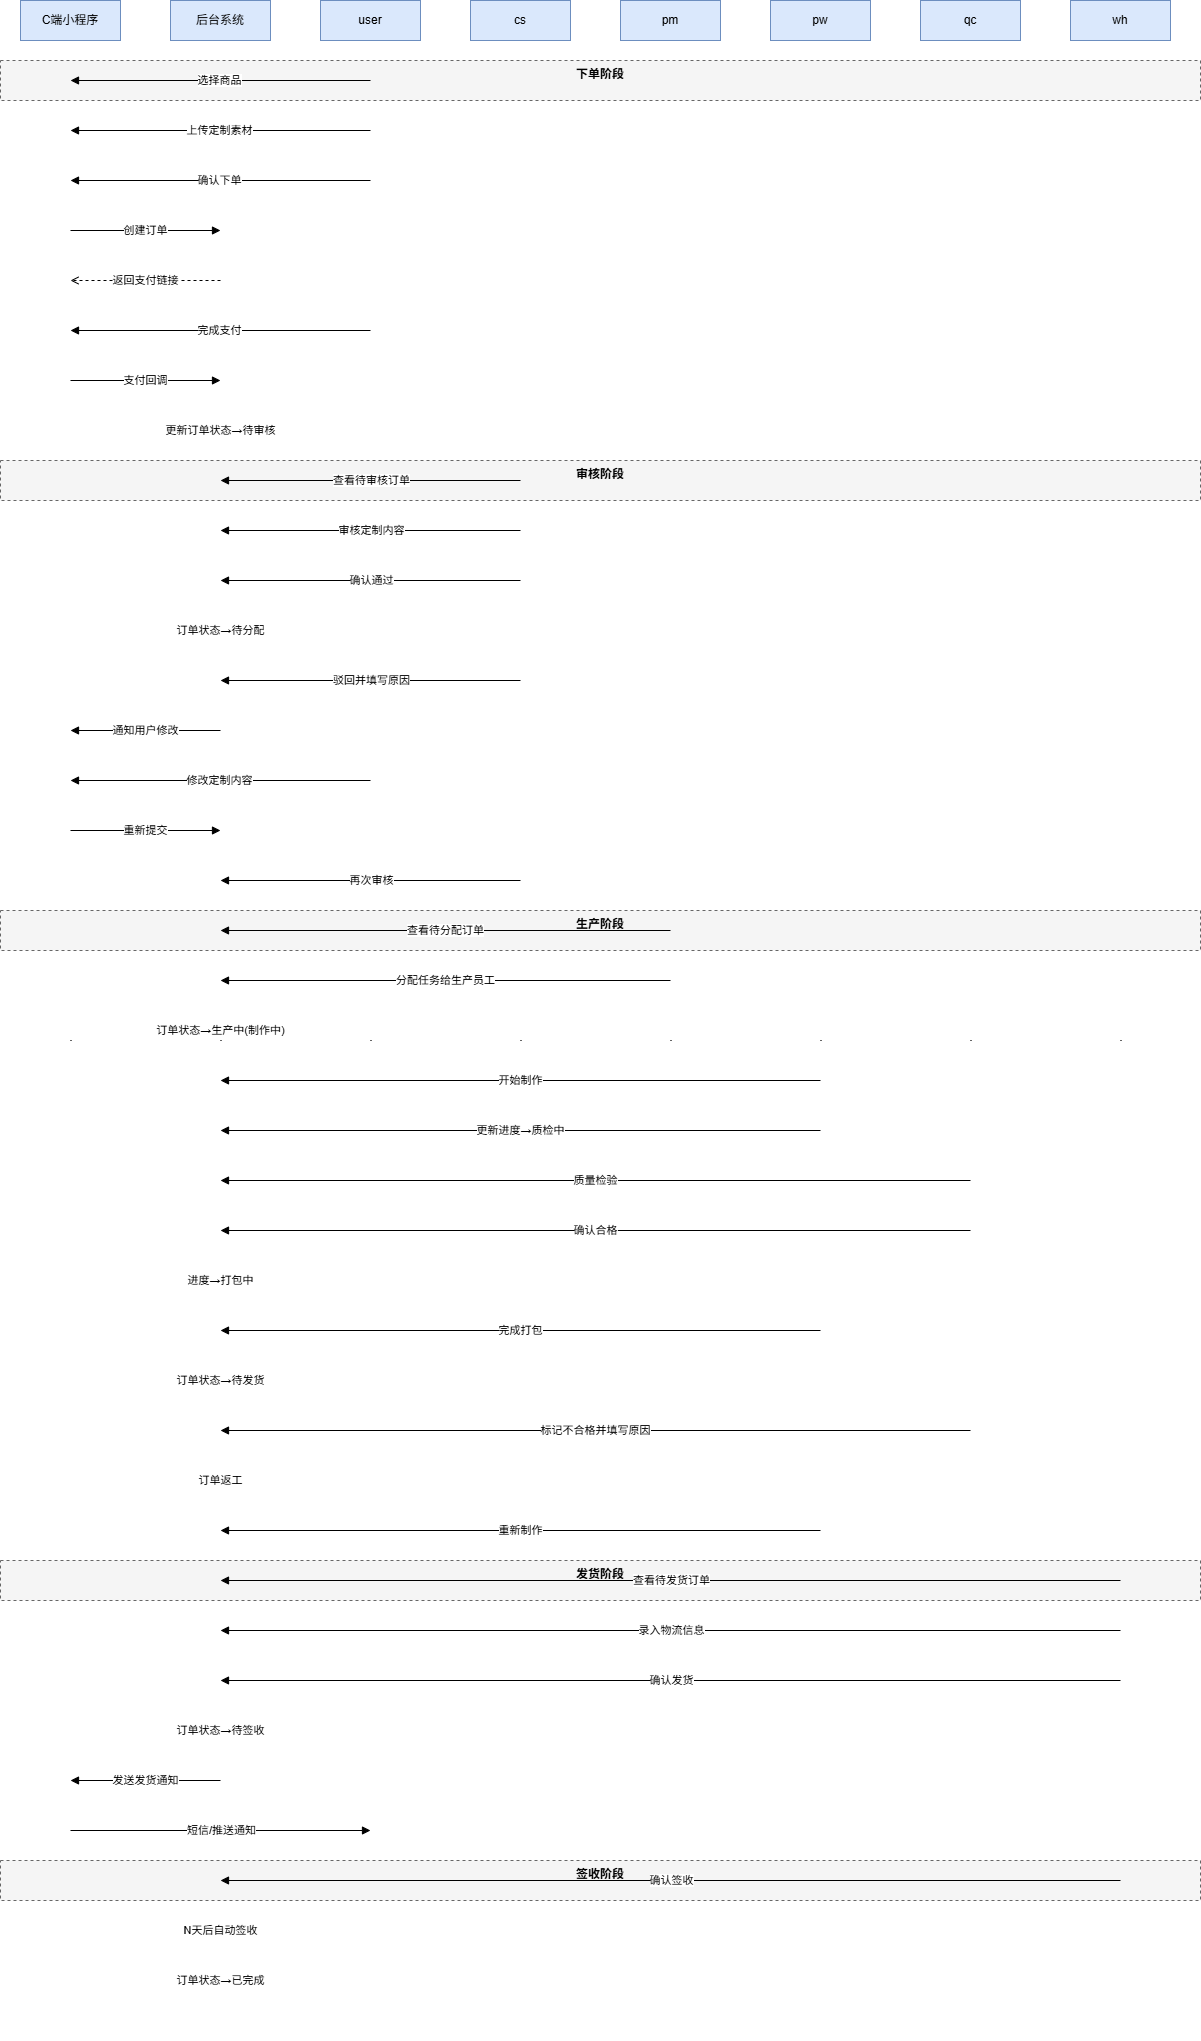

The diagram above was exported from draw.io. Its source (the exported page's mxGraphModel, read from the mxfile embedded in the PNG):
<mxGraphModel dx="1405" dy="1287" grid="1" gridSize="10" guides="1" tooltips="1" connect="1" arrows="1" fold="1" page="1" pageScale="1" pageWidth="827" pageHeight="1169" math="0" shadow="0">
  <root>
    <mxCell id="0" />
    <mxCell id="1" parent="0" />
    <mxCell id="2" parent="1" style="rounded=0;whiteSpace=wrap;html=1;fillColor=#dae8fc;strokeColor=#6c8ebf;" value="C端小程序" vertex="1">
      <mxGeometry height="40" width="100" x="50" y="40" as="geometry" />
    </mxCell>
    <mxCell id="3" parent="1" style="line;strokeWidth=1;fillColor=none;align=left;verticalAlign=middle;spacingTop=-1;spacingLeft=3;spacingRight=3;rotatable=0;labelPosition=right;points=[];portConstraint=eastwest;strokeColor=#666666;dashed=1;" value="" vertex="1">
      <mxGeometry height="2000" width="1" x="100" y="80" as="geometry" />
    </mxCell>
    <mxCell id="4" parent="1" style="rounded=0;whiteSpace=wrap;html=1;fillColor=#dae8fc;strokeColor=#6c8ebf;" value="后台系统" vertex="1">
      <mxGeometry height="40" width="100" x="200" y="40" as="geometry" />
    </mxCell>
    <mxCell id="5" parent="1" style="line;strokeWidth=1;fillColor=none;align=left;verticalAlign=middle;spacingTop=-1;spacingLeft=3;spacingRight=3;rotatable=0;labelPosition=right;points=[];portConstraint=eastwest;strokeColor=#666666;dashed=1;" value="" vertex="1">
      <mxGeometry height="2000" width="1" x="250" y="80" as="geometry" />
    </mxCell>
    <mxCell id="6" parent="1" style="rounded=0;whiteSpace=wrap;html=1;fillColor=#dae8fc;strokeColor=#6c8ebf;" value="user" vertex="1">
      <mxGeometry height="40" width="100" x="350" y="40" as="geometry" />
    </mxCell>
    <mxCell id="7" parent="1" style="line;strokeWidth=1;fillColor=none;align=left;verticalAlign=middle;spacingTop=-1;spacingLeft=3;spacingRight=3;rotatable=0;labelPosition=right;points=[];portConstraint=eastwest;strokeColor=#666666;dashed=1;" value="" vertex="1">
      <mxGeometry height="2000" width="1" x="400" y="80" as="geometry" />
    </mxCell>
    <mxCell id="8" parent="1" style="rounded=0;whiteSpace=wrap;html=1;fillColor=#dae8fc;strokeColor=#6c8ebf;" value="cs" vertex="1">
      <mxGeometry height="40" width="100" x="500" y="40" as="geometry" />
    </mxCell>
    <mxCell id="9" parent="1" style="line;strokeWidth=1;fillColor=none;align=left;verticalAlign=middle;spacingTop=-1;spacingLeft=3;spacingRight=3;rotatable=0;labelPosition=right;points=[];portConstraint=eastwest;strokeColor=#666666;dashed=1;" value="" vertex="1">
      <mxGeometry height="2000" width="1" x="550" y="80" as="geometry" />
    </mxCell>
    <mxCell id="10" parent="1" style="rounded=0;whiteSpace=wrap;html=1;fillColor=#dae8fc;strokeColor=#6c8ebf;" value="pm" vertex="1">
      <mxGeometry height="40" width="100" x="650" y="40" as="geometry" />
    </mxCell>
    <mxCell id="11" parent="1" style="line;strokeWidth=1;fillColor=none;align=left;verticalAlign=middle;spacingTop=-1;spacingLeft=3;spacingRight=3;rotatable=0;labelPosition=right;points=[];portConstraint=eastwest;strokeColor=#666666;dashed=1;" value="" vertex="1">
      <mxGeometry height="2000" width="1" x="700" y="80" as="geometry" />
    </mxCell>
    <mxCell id="12" parent="1" style="rounded=0;whiteSpace=wrap;html=1;fillColor=#dae8fc;strokeColor=#6c8ebf;" value="pw" vertex="1">
      <mxGeometry height="40" width="100" x="800" y="40" as="geometry" />
    </mxCell>
    <mxCell id="13" parent="1" style="line;strokeWidth=1;fillColor=none;align=left;verticalAlign=middle;spacingTop=-1;spacingLeft=3;spacingRight=3;rotatable=0;labelPosition=right;points=[];portConstraint=eastwest;strokeColor=#666666;dashed=1;" value="" vertex="1">
      <mxGeometry height="2000" width="1" x="850" y="80" as="geometry" />
    </mxCell>
    <mxCell id="14" parent="1" style="rounded=0;whiteSpace=wrap;html=1;fillColor=#dae8fc;strokeColor=#6c8ebf;" value="qc" vertex="1">
      <mxGeometry height="40" width="100" x="950" y="40" as="geometry" />
    </mxCell>
    <mxCell id="15" parent="1" style="line;strokeWidth=1;fillColor=none;align=left;verticalAlign=middle;spacingTop=-1;spacingLeft=3;spacingRight=3;rotatable=0;labelPosition=right;points=[];portConstraint=eastwest;strokeColor=#666666;dashed=1;" value="" vertex="1">
      <mxGeometry height="2000" width="1" x="1000" y="80" as="geometry" />
    </mxCell>
    <mxCell id="16" parent="1" style="rounded=0;whiteSpace=wrap;html=1;fillColor=#dae8fc;strokeColor=#6c8ebf;" value="wh" vertex="1">
      <mxGeometry height="40" width="100" x="1100" y="40" as="geometry" />
    </mxCell>
    <mxCell id="17" parent="1" style="line;strokeWidth=1;fillColor=none;align=left;verticalAlign=middle;spacingTop=-1;spacingLeft=3;spacingRight=3;rotatable=0;labelPosition=right;points=[];portConstraint=eastwest;strokeColor=#666666;dashed=1;" value="" vertex="1">
      <mxGeometry height="2000" width="1" x="1150" y="80" as="geometry" />
    </mxCell>
    <mxCell id="18" parent="1" style="shape=rectangle;whiteSpace=wrap;html=1;fillColor=#f5f5f5;strokeColor=#666666;dashed=1;verticalAlign=top;fontStyle=1;" value="下单阶段" vertex="1">
      <mxGeometry height="40" width="1200" x="30" y="100" as="geometry" />
    </mxCell>
    <mxCell id="19" parent="1" style="shape=rectangle;whiteSpace=wrap;html=1;fillColor=#f5f5f5;strokeColor=#666666;dashed=1;verticalAlign=top;fontStyle=1;" value="审核阶段" vertex="1">
      <mxGeometry height="40" width="1200" x="30" y="500" as="geometry" />
    </mxCell>
    <mxCell id="20" parent="1" style="shape=rectangle;whiteSpace=wrap;html=1;fillColor=#f5f5f5;strokeColor=#666666;dashed=1;verticalAlign=top;fontStyle=1;" value="生产阶段" vertex="1">
      <mxGeometry height="40" width="1200" x="30" y="950" as="geometry" />
    </mxCell>
    <mxCell id="21" parent="1" style="shape=rectangle;whiteSpace=wrap;html=1;fillColor=#f5f5f5;strokeColor=#666666;dashed=1;verticalAlign=top;fontStyle=1;" value="发货阶段" vertex="1">
      <mxGeometry height="40" width="1200" x="30" y="1600" as="geometry" />
    </mxCell>
    <mxCell id="22" parent="1" style="shape=rectangle;whiteSpace=wrap;html=1;fillColor=#f5f5f5;strokeColor=#666666;dashed=1;verticalAlign=top;fontStyle=1;" value="签收阶段" vertex="1">
      <mxGeometry height="40" width="1200" x="30" y="1900" as="geometry" />
    </mxCell>
    <mxCell id="23" edge="1" parent="1" style="endArrow=block;html=1;rounded=0;endFill=1;" value="选择商品">
      <mxGeometry relative="1" as="geometry">
        <mxPoint x="400" y="120" as="sourcePoint" />
        <mxPoint x="100" y="120" as="targetPoint" />
      </mxGeometry>
    </mxCell>
    <mxCell id="24" edge="1" parent="1" style="endArrow=block;html=1;rounded=0;endFill=1;" value="上传定制素材">
      <mxGeometry relative="1" as="geometry">
        <mxPoint x="400" y="170" as="sourcePoint" />
        <mxPoint x="100" y="170" as="targetPoint" />
      </mxGeometry>
    </mxCell>
    <mxCell id="25" edge="1" parent="1" style="endArrow=block;html=1;rounded=0;endFill=1;" value="确认下单">
      <mxGeometry relative="1" as="geometry">
        <mxPoint x="400" y="220" as="sourcePoint" />
        <mxPoint x="100" y="220" as="targetPoint" />
      </mxGeometry>
    </mxCell>
    <mxCell id="26" edge="1" parent="1" style="endArrow=block;html=1;rounded=0;endFill=1;" value="创建订单">
      <mxGeometry relative="1" as="geometry">
        <mxPoint x="100" y="270" as="sourcePoint" />
        <mxPoint x="250" y="270" as="targetPoint" />
      </mxGeometry>
    </mxCell>
    <mxCell id="27" edge="1" parent="1" style="endArrow=open;html=1;rounded=0;dashed=1;" value="返回支付链接">
      <mxGeometry relative="1" as="geometry">
        <mxPoint x="250" y="320" as="sourcePoint" />
        <mxPoint x="100" y="320" as="targetPoint" />
      </mxGeometry>
    </mxCell>
    <mxCell id="28" edge="1" parent="1" style="endArrow=block;html=1;rounded=0;endFill=1;" value="完成支付">
      <mxGeometry relative="1" as="geometry">
        <mxPoint x="400" y="370" as="sourcePoint" />
        <mxPoint x="100" y="370" as="targetPoint" />
      </mxGeometry>
    </mxCell>
    <mxCell id="29" edge="1" parent="1" style="endArrow=block;html=1;rounded=0;endFill=1;" value="支付回调">
      <mxGeometry relative="1" as="geometry">
        <mxPoint x="100" y="420" as="sourcePoint" />
        <mxPoint x="250" y="420" as="targetPoint" />
      </mxGeometry>
    </mxCell>
    <mxCell id="30" edge="1" parent="1" style="endArrow=block;html=1;rounded=0;endFill=1;" value="更新订单状态→待审核">
      <mxGeometry relative="1" as="geometry">
        <mxPoint x="250" y="470" as="sourcePoint" />
        <mxPoint x="250" y="470" as="targetPoint" />
      </mxGeometry>
    </mxCell>
    <mxCell id="31" edge="1" parent="1" style="endArrow=block;html=1;rounded=0;endFill=1;" value="查看待审核订单">
      <mxGeometry relative="1" as="geometry">
        <mxPoint x="550" y="520" as="sourcePoint" />
        <mxPoint x="250" y="520" as="targetPoint" />
      </mxGeometry>
    </mxCell>
    <mxCell id="32" edge="1" parent="1" style="endArrow=block;html=1;rounded=0;endFill=1;" value="审核定制内容">
      <mxGeometry relative="1" as="geometry">
        <mxPoint x="550" y="570" as="sourcePoint" />
        <mxPoint x="250" y="570" as="targetPoint" />
      </mxGeometry>
    </mxCell>
    <mxCell id="33" edge="1" parent="1" style="endArrow=block;html=1;rounded=0;endFill=1;" value="确认通过">
      <mxGeometry relative="1" as="geometry">
        <mxPoint x="550" y="620" as="sourcePoint" />
        <mxPoint x="250" y="620" as="targetPoint" />
      </mxGeometry>
    </mxCell>
    <mxCell id="34" edge="1" parent="1" style="endArrow=block;html=1;rounded=0;endFill=1;" value="订单状态→待分配">
      <mxGeometry relative="1" as="geometry">
        <mxPoint x="250" y="670" as="sourcePoint" />
        <mxPoint x="250" y="670" as="targetPoint" />
      </mxGeometry>
    </mxCell>
    <mxCell id="35" edge="1" parent="1" style="endArrow=block;html=1;rounded=0;endFill=1;" value="驳回并填写原因">
      <mxGeometry relative="1" as="geometry">
        <mxPoint x="550" y="720" as="sourcePoint" />
        <mxPoint x="250" y="720" as="targetPoint" />
      </mxGeometry>
    </mxCell>
    <mxCell id="36" edge="1" parent="1" style="endArrow=block;html=1;rounded=0;endFill=1;" value="通知用户修改">
      <mxGeometry relative="1" as="geometry">
        <mxPoint x="250" y="770" as="sourcePoint" />
        <mxPoint x="100" y="770" as="targetPoint" />
      </mxGeometry>
    </mxCell>
    <mxCell id="37" edge="1" parent="1" style="endArrow=block;html=1;rounded=0;endFill=1;" value="修改定制内容">
      <mxGeometry relative="1" as="geometry">
        <mxPoint x="400" y="820" as="sourcePoint" />
        <mxPoint x="100" y="820" as="targetPoint" />
      </mxGeometry>
    </mxCell>
    <mxCell id="38" edge="1" parent="1" style="endArrow=block;html=1;rounded=0;endFill=1;" value="重新提交">
      <mxGeometry relative="1" as="geometry">
        <mxPoint x="100" y="870" as="sourcePoint" />
        <mxPoint x="250" y="870" as="targetPoint" />
      </mxGeometry>
    </mxCell>
    <mxCell id="39" edge="1" parent="1" style="endArrow=block;html=1;rounded=0;endFill=1;" value="再次审核">
      <mxGeometry relative="1" as="geometry">
        <mxPoint x="550" y="920" as="sourcePoint" />
        <mxPoint x="250" y="920" as="targetPoint" />
      </mxGeometry>
    </mxCell>
    <mxCell id="40" edge="1" parent="1" style="endArrow=block;html=1;rounded=0;endFill=1;" value="查看待分配订单">
      <mxGeometry relative="1" as="geometry">
        <mxPoint x="700" y="970" as="sourcePoint" />
        <mxPoint x="250" y="970" as="targetPoint" />
      </mxGeometry>
    </mxCell>
    <mxCell id="41" edge="1" parent="1" style="endArrow=block;html=1;rounded=0;endFill=1;" value="分配任务给生产员工">
      <mxGeometry relative="1" as="geometry">
        <mxPoint x="700" y="1020" as="sourcePoint" />
        <mxPoint x="250" y="1020" as="targetPoint" />
      </mxGeometry>
    </mxCell>
    <mxCell id="42" edge="1" parent="1" style="endArrow=block;html=1;rounded=0;endFill=1;" value="订单状态→生产中(制作中)">
      <mxGeometry relative="1" as="geometry">
        <mxPoint x="250" y="1070" as="sourcePoint" />
        <mxPoint x="250" y="1070" as="targetPoint" />
      </mxGeometry>
    </mxCell>
    <mxCell id="43" edge="1" parent="1" style="endArrow=block;html=1;rounded=0;endFill=1;" value="开始制作">
      <mxGeometry relative="1" as="geometry">
        <mxPoint x="850" y="1120" as="sourcePoint" />
        <mxPoint x="250" y="1120" as="targetPoint" />
      </mxGeometry>
    </mxCell>
    <mxCell id="44" edge="1" parent="1" style="endArrow=block;html=1;rounded=0;endFill=1;" value="更新进度→质检中">
      <mxGeometry relative="1" as="geometry">
        <mxPoint x="850" y="1170" as="sourcePoint" />
        <mxPoint x="250" y="1170" as="targetPoint" />
      </mxGeometry>
    </mxCell>
    <mxCell id="45" edge="1" parent="1" style="endArrow=block;html=1;rounded=0;endFill=1;" value="质量检验">
      <mxGeometry relative="1" as="geometry">
        <mxPoint x="1000" y="1220" as="sourcePoint" />
        <mxPoint x="250" y="1220" as="targetPoint" />
      </mxGeometry>
    </mxCell>
    <mxCell id="46" edge="1" parent="1" style="endArrow=block;html=1;rounded=0;endFill=1;" value="确认合格">
      <mxGeometry relative="1" as="geometry">
        <mxPoint x="1000" y="1270" as="sourcePoint" />
        <mxPoint x="250" y="1270" as="targetPoint" />
      </mxGeometry>
    </mxCell>
    <mxCell id="47" edge="1" parent="1" style="endArrow=block;html=1;rounded=0;endFill=1;" value="进度→打包中">
      <mxGeometry relative="1" as="geometry">
        <mxPoint x="250" y="1320" as="sourcePoint" />
        <mxPoint x="250" y="1320" as="targetPoint" />
      </mxGeometry>
    </mxCell>
    <mxCell id="48" edge="1" parent="1" style="endArrow=block;html=1;rounded=0;endFill=1;" value="完成打包">
      <mxGeometry relative="1" as="geometry">
        <mxPoint x="850" y="1370" as="sourcePoint" />
        <mxPoint x="250" y="1370" as="targetPoint" />
      </mxGeometry>
    </mxCell>
    <mxCell id="49" edge="1" parent="1" style="endArrow=block;html=1;rounded=0;endFill=1;" value="订单状态→待发货">
      <mxGeometry relative="1" as="geometry">
        <mxPoint x="250" y="1420" as="sourcePoint" />
        <mxPoint x="250" y="1420" as="targetPoint" />
      </mxGeometry>
    </mxCell>
    <mxCell id="50" edge="1" parent="1" style="endArrow=block;html=1;rounded=0;endFill=1;" value="标记不合格并填写原因">
      <mxGeometry relative="1" as="geometry">
        <mxPoint x="1000" y="1470" as="sourcePoint" />
        <mxPoint x="250" y="1470" as="targetPoint" />
      </mxGeometry>
    </mxCell>
    <mxCell id="51" edge="1" parent="1" style="endArrow=block;html=1;rounded=0;endFill=1;" value="订单返工">
      <mxGeometry relative="1" as="geometry">
        <mxPoint x="250" y="1520" as="sourcePoint" />
        <mxPoint x="250" y="1520" as="targetPoint" />
      </mxGeometry>
    </mxCell>
    <mxCell id="52" edge="1" parent="1" style="endArrow=block;html=1;rounded=0;endFill=1;" value="重新制作">
      <mxGeometry relative="1" as="geometry">
        <mxPoint x="850" y="1570" as="sourcePoint" />
        <mxPoint x="250" y="1570" as="targetPoint" />
      </mxGeometry>
    </mxCell>
    <mxCell id="53" edge="1" parent="1" style="endArrow=block;html=1;rounded=0;endFill=1;" value="查看待发货订单">
      <mxGeometry relative="1" as="geometry">
        <mxPoint x="1150" y="1620" as="sourcePoint" />
        <mxPoint x="250" y="1620" as="targetPoint" />
      </mxGeometry>
    </mxCell>
    <mxCell id="54" edge="1" parent="1" style="endArrow=block;html=1;rounded=0;endFill=1;" value="录入物流信息">
      <mxGeometry relative="1" as="geometry">
        <mxPoint x="1150" y="1670" as="sourcePoint" />
        <mxPoint x="250" y="1670" as="targetPoint" />
      </mxGeometry>
    </mxCell>
    <mxCell id="55" edge="1" parent="1" style="endArrow=block;html=1;rounded=0;endFill=1;" value="确认发货">
      <mxGeometry relative="1" as="geometry">
        <mxPoint x="1150" y="1720" as="sourcePoint" />
        <mxPoint x="250" y="1720" as="targetPoint" />
      </mxGeometry>
    </mxCell>
    <mxCell id="56" edge="1" parent="1" style="endArrow=block;html=1;rounded=0;endFill=1;" value="订单状态→待签收">
      <mxGeometry relative="1" as="geometry">
        <mxPoint x="250" y="1770" as="sourcePoint" />
        <mxPoint x="250" y="1770" as="targetPoint" />
      </mxGeometry>
    </mxCell>
    <mxCell id="57" edge="1" parent="1" style="endArrow=block;html=1;rounded=0;endFill=1;" value="发送发货通知">
      <mxGeometry relative="1" as="geometry">
        <mxPoint x="250" y="1820" as="sourcePoint" />
        <mxPoint x="100" y="1820" as="targetPoint" />
      </mxGeometry>
    </mxCell>
    <mxCell id="58" edge="1" parent="1" style="endArrow=block;html=1;rounded=0;endFill=1;" value="短信/推送通知">
      <mxGeometry relative="1" as="geometry">
        <mxPoint x="100" y="1870" as="sourcePoint" />
        <mxPoint x="400" y="1870" as="targetPoint" />
      </mxGeometry>
    </mxCell>
    <mxCell id="59" edge="1" parent="1" style="endArrow=block;html=1;rounded=0;endFill=1;" value="确认签收">
      <mxGeometry relative="1" as="geometry">
        <mxPoint x="1150" y="1920" as="sourcePoint" />
        <mxPoint x="250" y="1920" as="targetPoint" />
      </mxGeometry>
    </mxCell>
    <mxCell id="60" edge="1" parent="1" style="endArrow=block;html=1;rounded=0;endFill=1;" value="N天后自动签收">
      <mxGeometry relative="1" as="geometry">
        <mxPoint x="250" y="1970" as="sourcePoint" />
        <mxPoint x="250" y="1970" as="targetPoint" />
      </mxGeometry>
    </mxCell>
    <mxCell id="61" edge="1" parent="1" style="endArrow=block;html=1;rounded=0;endFill=1;" value="订单状态→已完成">
      <mxGeometry relative="1" as="geometry">
        <mxPoint x="250" y="2020" as="sourcePoint" />
        <mxPoint x="250" y="2020" as="targetPoint" />
      </mxGeometry>
    </mxCell>
  </root>
</mxGraphModel>